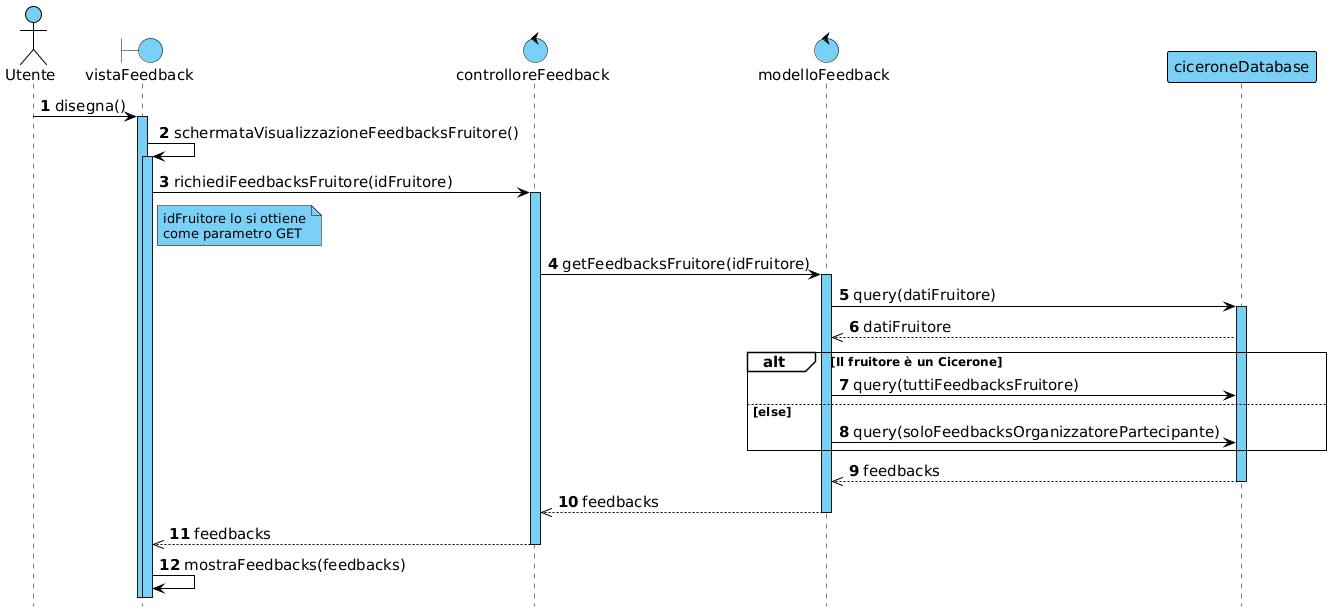

The diagram above was rendered by PlantUML. Its source (embedded in the PNG):
@startuml

!include skin.h

actor Utente
boundary vistaFeedback
control controlloreFeedback
control modelloFeedback
participant ciceroneDatabase

Utente -> vistaFeedback : disegna()
activate vistaFeedback

vistaFeedback -> vistaFeedback : schermataVisualizzazioneFeedbacksFruitore()
activate vistaFeedback

vistaFeedback -> controlloreFeedback : richiediFeedbacksFruitore(idFruitore)
note right of vistaFeedback : idFruitore lo si ottiene\ncome parametro GET

activate controlloreFeedback
controlloreFeedback -> modelloFeedback : getFeedbacksFruitore(idFruitore)


activate modelloFeedback
modelloFeedback -> ciceroneDatabase : query(datiFruitore)

activate ciceroneDatabase
modelloFeedback <<-- ciceroneDatabase : datiFruitore
    
alt Il fruitore è un Cicerone
    modelloFeedback -> ciceroneDatabase : query(tuttiFeedbacksFruitore)
else else
    modelloFeedback -> ciceroneDatabase : query(soloFeedbacksOrganizzatorePartecipante)
end
    
modelloFeedback <<-- ciceroneDatabase : feedbacks
deactivate ciceroneDatabase
controlloreFeedback <<-- modelloFeedback : feedbacks
deactivate modelloFeedback
vistaFeedback <<-- controlloreFeedback : feedbacks
deactivate controlloreFeedback

vistaFeedback -> vistaFeedback : mostraFeedbacks(feedbacks)

@enduml